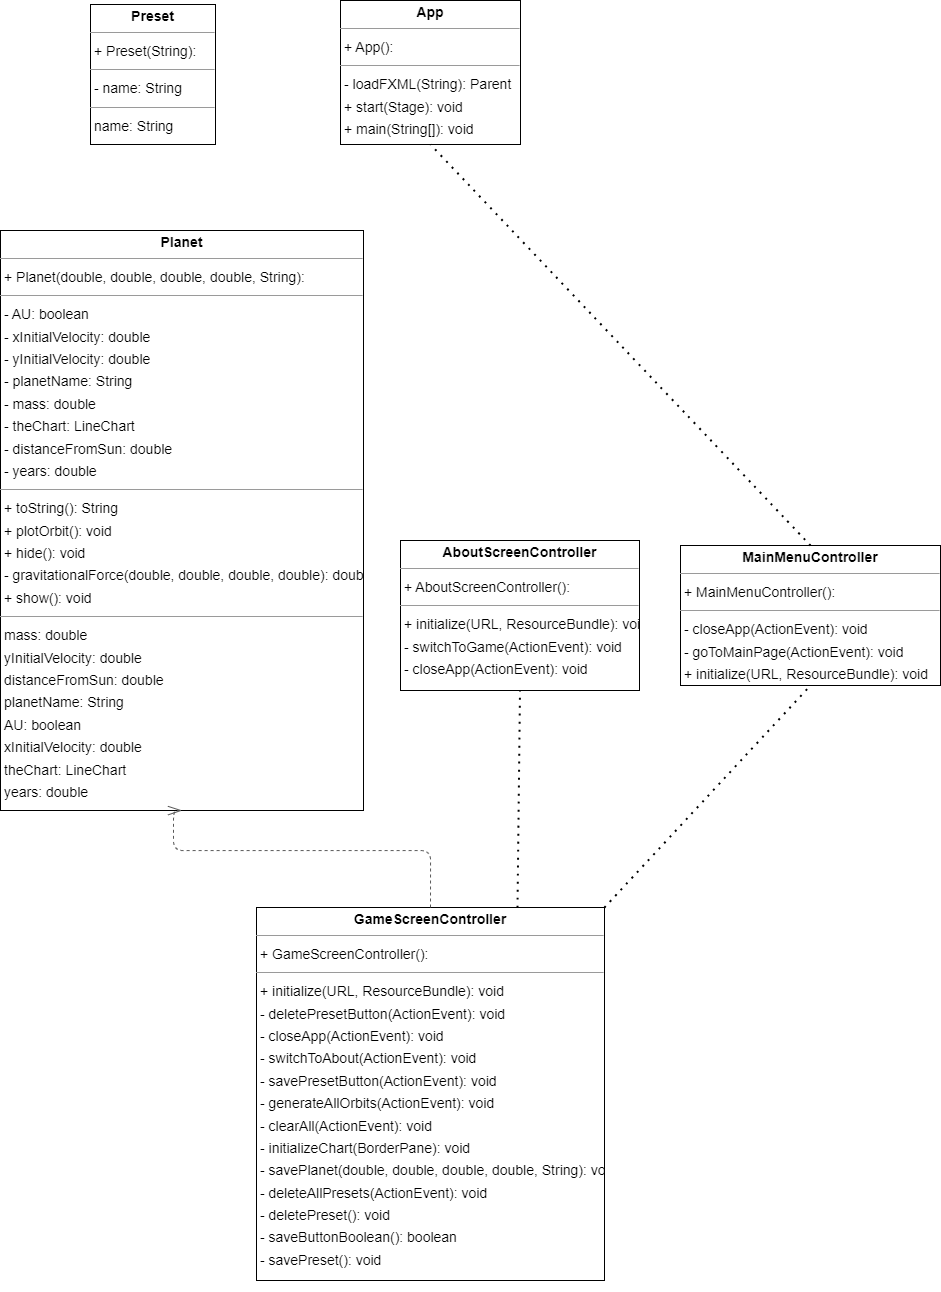

The diagram above was exported from draw.io. Its source (the exported page's mxGraphModel, read from the mxfile embedded in the PNG):
<mxGraphModel dx="1311" dy="1471" grid="1" gridSize="10" guides="1" tooltips="1" connect="1" arrows="1" fold="1" page="0" pageScale="1" pageWidth="850" pageHeight="1100" background="none" math="0" shadow="0">
  <root>
    <mxCell id="0" />
    <mxCell id="1" parent="0" />
    <mxCell id="node4" value="&lt;p style=&quot;margin:0px;margin-top:4px;text-align:center;&quot;&gt;&lt;b&gt;AboutScreenController&lt;/b&gt;&lt;/p&gt;&lt;hr size=&quot;1&quot;/&gt;&lt;p style=&quot;margin:0 0 0 4px;line-height:1.6;&quot;&gt;+ AboutScreenController(): &lt;/p&gt;&lt;hr size=&quot;1&quot;/&gt;&lt;p style=&quot;margin:0 0 0 4px;line-height:1.6;&quot;&gt;+ initialize(URL, ResourceBundle): void&lt;br/&gt;- switchToGame(ActionEvent): void&lt;br/&gt;- closeApp(ActionEvent): void&lt;/p&gt;" style="verticalAlign=top;align=left;overflow=fill;fontSize=14;fontFamily=Helvetica;html=1;rounded=0;shadow=0;comic=0;labelBackgroundColor=none;strokeWidth=1;" parent="1" vertex="1">
      <mxGeometry x="310" y="270" width="239" height="150" as="geometry" />
    </mxCell>
    <mxCell id="node3" value="&lt;p style=&quot;margin:0px;margin-top:4px;text-align:center;&quot;&gt;&lt;b&gt;App&lt;/b&gt;&lt;/p&gt;&lt;hr size=&quot;1&quot;/&gt;&lt;p style=&quot;margin:0 0 0 4px;line-height:1.6;&quot;&gt;+ App(): &lt;/p&gt;&lt;hr size=&quot;1&quot;/&gt;&lt;p style=&quot;margin:0 0 0 4px;line-height:1.6;&quot;&gt;- loadFXML(String): Parent&lt;br/&gt;+ start(Stage): void&lt;br/&gt;+ main(String[]): void&lt;/p&gt;&lt;hr size=&quot;1&quot;/&gt;&lt;p style=&quot;margin:0 0 0 4px;line-height:1.6;&quot;&gt; root: String&lt;/p&gt;" style="verticalAlign=top;align=left;overflow=fill;fontSize=14;fontFamily=Helvetica;html=1;rounded=0;shadow=0;comic=0;labelBackgroundColor=none;strokeWidth=1;" parent="1" vertex="1">
      <mxGeometry x="250" y="-270" width="180" height="144" as="geometry" />
    </mxCell>
    <mxCell id="node5" value="&lt;p style=&quot;margin:0px;margin-top:4px;text-align:center;&quot;&gt;&lt;b&gt;GameScreenController&lt;/b&gt;&lt;/p&gt;&lt;hr size=&quot;1&quot;/&gt;&lt;p style=&quot;margin:0 0 0 4px;line-height:1.6;&quot;&gt;+ GameScreenController(): &lt;/p&gt;&lt;hr size=&quot;1&quot;/&gt;&lt;p style=&quot;margin:0 0 0 4px;line-height:1.6;&quot;&gt;+ initialize(URL, ResourceBundle): void&lt;br/&gt;- deletePresetButton(ActionEvent): void&lt;br/&gt;- closeApp(ActionEvent): void&lt;br/&gt;- switchToAbout(ActionEvent): void&lt;br/&gt;- savePresetButton(ActionEvent): void&lt;br/&gt;- generateAllOrbits(ActionEvent): void&lt;br/&gt;- clearAll(ActionEvent): void&lt;br/&gt;- initializeChart(BorderPane): void&lt;br/&gt;- savePlanet(double, double, double, double, String): void&lt;br/&gt;- deleteAllPresets(ActionEvent): void&lt;br/&gt;- deletePreset(): void&lt;br/&gt;- saveButtonBoolean(): boolean&lt;br/&gt;- savePreset(): void&lt;/p&gt;" style="verticalAlign=top;align=left;overflow=fill;fontSize=14;fontFamily=Helvetica;html=1;rounded=0;shadow=0;comic=0;labelBackgroundColor=none;strokeWidth=1;" parent="1" vertex="1">
      <mxGeometry x="166" y="637" width="348" height="373" as="geometry" />
    </mxCell>
    <mxCell id="node0" value="&lt;p style=&quot;margin:0px;margin-top:4px;text-align:center;&quot;&gt;&lt;b&gt;MainMenuController&lt;/b&gt;&lt;/p&gt;&lt;hr size=&quot;1&quot;/&gt;&lt;p style=&quot;margin:0 0 0 4px;line-height:1.6;&quot;&gt;+ MainMenuController(): &lt;/p&gt;&lt;hr size=&quot;1&quot;/&gt;&lt;p style=&quot;margin:0 0 0 4px;line-height:1.6;&quot;&gt;- closeApp(ActionEvent): void&lt;br/&gt;- goToMainPage(ActionEvent): void&lt;br/&gt;+ initialize(URL, ResourceBundle): void&lt;/p&gt;" style="verticalAlign=top;align=left;overflow=fill;fontSize=14;fontFamily=Helvetica;html=1;rounded=0;shadow=0;comic=0;labelBackgroundColor=none;strokeWidth=1;" parent="1" vertex="1">
      <mxGeometry x="590" y="275" width="260" height="140" as="geometry" />
    </mxCell>
    <mxCell id="node1" value="&lt;p style=&quot;margin:0px;margin-top:4px;text-align:center;&quot;&gt;&lt;b&gt;Planet&lt;/b&gt;&lt;/p&gt;&lt;hr size=&quot;1&quot;/&gt;&lt;p style=&quot;margin:0 0 0 4px;line-height:1.6;&quot;&gt;+ Planet(double, double, double, double, String): &lt;/p&gt;&lt;hr size=&quot;1&quot;/&gt;&lt;p style=&quot;margin:0 0 0 4px;line-height:1.6;&quot;&gt;- AU: boolean&lt;br/&gt;- xInitialVelocity: double&lt;br/&gt;- yInitialVelocity: double&lt;br/&gt;- planetName: String&lt;br/&gt;- mass: double&lt;br/&gt;- theChart: LineChart&lt;br/&gt;- distanceFromSun: double&lt;br/&gt;- years: double&lt;/p&gt;&lt;hr size=&quot;1&quot;/&gt;&lt;p style=&quot;margin:0 0 0 4px;line-height:1.6;&quot;&gt;+ toString(): String&lt;br/&gt;+ plotOrbit(): void&lt;br/&gt;+ hide(): void&lt;br/&gt;- gravitationalForce(double, double, double, double): double&lt;br/&gt;+ show(): void&lt;/p&gt;&lt;hr size=&quot;1&quot;/&gt;&lt;p style=&quot;margin:0 0 0 4px;line-height:1.6;&quot;&gt; mass: double&lt;br/&gt; yInitialVelocity: double&lt;br/&gt; distanceFromSun: double&lt;br/&gt; planetName: String&lt;br/&gt; AU: boolean&lt;br/&gt; xInitialVelocity: double&lt;br/&gt; theChart: LineChart&lt;br/&gt; years: double&lt;/p&gt;" style="verticalAlign=top;align=left;overflow=fill;fontSize=14;fontFamily=Helvetica;html=1;rounded=0;shadow=0;comic=0;labelBackgroundColor=none;strokeWidth=1;" parent="1" vertex="1">
      <mxGeometry x="-90" y="-40" width="363" height="580" as="geometry" />
    </mxCell>
    <mxCell id="node2" value="&lt;p style=&quot;margin:0px;margin-top:4px;text-align:center;&quot;&gt;&lt;b&gt;Preset&lt;/b&gt;&lt;/p&gt;&lt;hr size=&quot;1&quot;/&gt;&lt;p style=&quot;margin:0 0 0 4px;line-height:1.6;&quot;&gt;+ Preset(String): &lt;/p&gt;&lt;hr size=&quot;1&quot;/&gt;&lt;p style=&quot;margin:0 0 0 4px;line-height:1.6;&quot;&gt;- name: String&lt;/p&gt;&lt;hr size=&quot;1&quot;/&gt;&lt;p style=&quot;margin:0 0 0 4px;line-height:1.6;&quot;&gt; name: String&lt;/p&gt;" style="verticalAlign=top;align=left;overflow=fill;fontSize=14;fontFamily=Helvetica;html=1;rounded=0;shadow=0;comic=0;labelBackgroundColor=none;strokeWidth=1;" parent="1" vertex="1">
      <mxGeometry y="-266" width="125" height="140" as="geometry" />
    </mxCell>
    <mxCell id="edge0" value="" style="html=1;rounded=1;edgeStyle=orthogonalEdgeStyle;dashed=1;startArrow=none;endArrow=openThin;endSize=12;strokeColor=#595959;exitX=0.500;exitY=0.000;exitDx=0;exitDy=0;entryX=0.500;entryY=1.000;entryDx=0;entryDy=0;" parent="1" source="node5" target="node1" edge="1">
      <mxGeometry width="50" height="50" relative="1" as="geometry">
        <Array as="points">
          <mxPoint x="340" y="580" />
          <mxPoint x="83" y="580" />
          <mxPoint x="83" y="540" />
        </Array>
      </mxGeometry>
    </mxCell>
    <mxCell id="label2" value="" style="edgeLabel;resizable=0;html=1;align=left;verticalAlign=top;strokeColor=default;" parent="edge0" vertex="1" connectable="0">
      <mxGeometry x="340" y="519" as="geometry" />
    </mxCell>
    <mxCell id="8EffZpT13KQlZqRWaP-l-1" style="edgeStyle=none;curved=1;rounded=0;orthogonalLoop=1;jettySize=auto;html=1;entryX=0.5;entryY=1;entryDx=0;entryDy=0;fontSize=12;startSize=8;endSize=8;" edge="1" parent="1" source="node5" target="node5">
      <mxGeometry relative="1" as="geometry" />
    </mxCell>
    <mxCell id="8EffZpT13KQlZqRWaP-l-2" value="" style="endArrow=none;dashed=1;html=1;dashPattern=1 3;strokeWidth=2;rounded=0;fontSize=12;startSize=8;endSize=8;curved=1;entryX=0.5;entryY=1;entryDx=0;entryDy=0;exitX=0.5;exitY=0;exitDx=0;exitDy=0;" edge="1" parent="1" source="node0" target="node3">
      <mxGeometry width="50" height="50" relative="1" as="geometry">
        <mxPoint x="170" y="270" as="sourcePoint" />
        <mxPoint x="220" y="220" as="targetPoint" />
      </mxGeometry>
    </mxCell>
    <mxCell id="8EffZpT13KQlZqRWaP-l-3" value="" style="endArrow=none;dashed=1;html=1;dashPattern=1 3;strokeWidth=2;rounded=0;fontSize=12;startSize=8;endSize=8;curved=1;entryX=0.5;entryY=1;entryDx=0;entryDy=0;exitX=0.75;exitY=0;exitDx=0;exitDy=0;" edge="1" parent="1" source="node5" target="node4">
      <mxGeometry width="50" height="50" relative="1" as="geometry">
        <mxPoint x="102" y="-30" as="sourcePoint" />
        <mxPoint x="110" y="-116" as="targetPoint" />
      </mxGeometry>
    </mxCell>
    <mxCell id="8EffZpT13KQlZqRWaP-l-4" value="" style="endArrow=none;dashed=1;html=1;dashPattern=1 3;strokeWidth=2;rounded=0;fontSize=12;startSize=8;endSize=8;curved=1;entryX=0.5;entryY=1;entryDx=0;entryDy=0;exitX=1;exitY=0;exitDx=0;exitDy=0;" edge="1" parent="1" source="node5" target="node0">
      <mxGeometry width="50" height="50" relative="1" as="geometry">
        <mxPoint x="102" y="-30" as="sourcePoint" />
        <mxPoint x="110" y="-116" as="targetPoint" />
      </mxGeometry>
    </mxCell>
  </root>
</mxGraphModel>